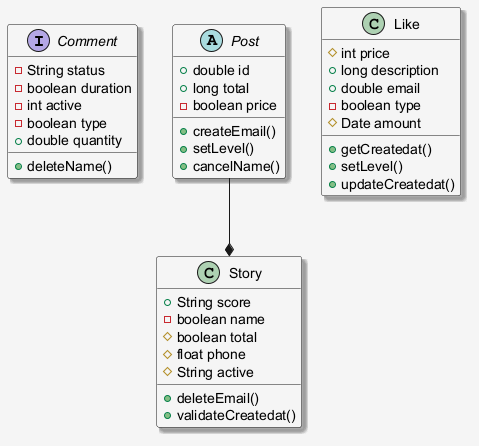

The diagram above was rendered by PlantUML. Its source (embedded in the PNG):
@startuml
skinparam shadowing false
skinparam backgroundColor #F5F5F5
skinparam shadowing true
interface Comment {
  -String status
  -boolean duration
  -int active
  -boolean type
  +double quantity
  +deleteName()
}
abstract class Post {
  +double id
  +long total
  -boolean price
  +createEmail()
  +setLevel()
  +cancelName()
}
class Like {
  #int price
  +long description
  +double email
  -boolean type
  #Date amount
  +getCreatedat()
  +setLevel()
  +updateCreatedat()
}
class Story {
  +String score
  -boolean name
  #boolean total
  #float phone
  #String active
  +deleteEmail()
  +validateCreatedat()
}
Post --* Story
@enduml